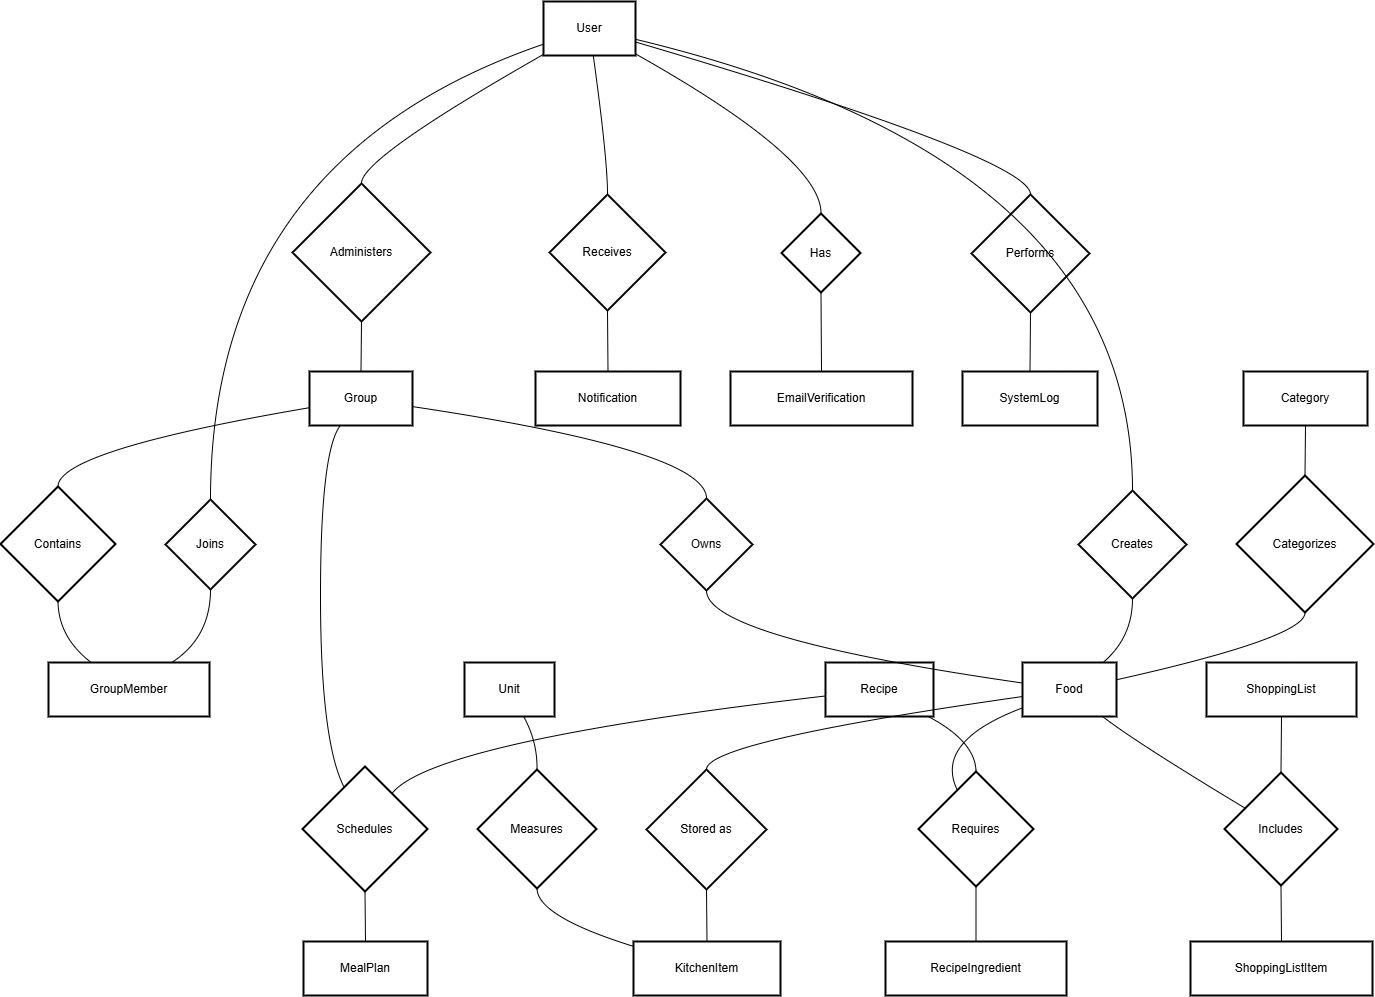

The diagram above was exported from draw.io. Its source (the exported page's mxGraphModel, read from the mxfile embedded in the PNG):
<mxGraphModel dx="2060" dy="938" grid="1" gridSize="10" guides="1" tooltips="1" connect="1" arrows="1" fold="1" page="1" pageScale="1" pageWidth="1169" pageHeight="827" math="0" shadow="0">
  <root>
    <mxCell id="0" />
    <mxCell id="1" parent="0" />
    <mxCell id="X8edW7EbXa2lm3B41MJK-5" parent="1" style="whiteSpace=wrap;strokeWidth=2;" value="User" vertex="1">
      <mxGeometry height="54" width="92" x="563" y="99" as="geometry" />
    </mxCell>
    <mxCell id="X8edW7EbXa2lm3B41MJK-6" parent="1" style="whiteSpace=wrap;strokeWidth=2;" value="Group" vertex="1">
      <mxGeometry height="54" width="103" x="329" y="469" as="geometry" />
    </mxCell>
    <mxCell id="X8edW7EbXa2lm3B41MJK-7" parent="1" style="whiteSpace=wrap;strokeWidth=2;" value="GroupMember" vertex="1">
      <mxGeometry height="54" width="161" x="68" y="760" as="geometry" />
    </mxCell>
    <mxCell id="X8edW7EbXa2lm3B41MJK-8" parent="1" style="whiteSpace=wrap;strokeWidth=2;" value="Category" vertex="1">
      <mxGeometry height="54" width="124" x="1263" y="469" as="geometry" />
    </mxCell>
    <mxCell id="X8edW7EbXa2lm3B41MJK-9" parent="1" style="whiteSpace=wrap;strokeWidth=2;" value="Food" vertex="1">
      <mxGeometry height="54" width="94" x="1042" y="760" as="geometry" />
    </mxCell>
    <mxCell id="X8edW7EbXa2lm3B41MJK-10" parent="1" style="whiteSpace=wrap;strokeWidth=2;" value="Unit" vertex="1">
      <mxGeometry height="54" width="90" x="484" y="760" as="geometry" />
    </mxCell>
    <mxCell id="X8edW7EbXa2lm3B41MJK-11" parent="1" style="whiteSpace=wrap;strokeWidth=2;" value="KitchenItem" vertex="1">
      <mxGeometry height="54" width="147" x="653" y="1039" as="geometry" />
    </mxCell>
    <mxCell id="X8edW7EbXa2lm3B41MJK-12" parent="1" style="whiteSpace=wrap;strokeWidth=2;" value="Recipe" vertex="1">
      <mxGeometry height="54" width="108" x="845" y="760" as="geometry" />
    </mxCell>
    <mxCell id="X8edW7EbXa2lm3B41MJK-13" parent="1" style="whiteSpace=wrap;strokeWidth=2;" value="RecipeIngredient" vertex="1">
      <mxGeometry height="54" width="181" x="905" y="1039" as="geometry" />
    </mxCell>
    <mxCell id="X8edW7EbXa2lm3B41MJK-14" parent="1" style="whiteSpace=wrap;strokeWidth=2;" value="MealPlan" vertex="1">
      <mxGeometry height="54" width="124" x="323" y="1039" as="geometry" />
    </mxCell>
    <mxCell id="X8edW7EbXa2lm3B41MJK-15" parent="1" style="whiteSpace=wrap;strokeWidth=2;" value="ShoppingList" vertex="1">
      <mxGeometry height="54" width="150" x="1226" y="760" as="geometry" />
    </mxCell>
    <mxCell id="X8edW7EbXa2lm3B41MJK-16" parent="1" style="whiteSpace=wrap;strokeWidth=2;" value="ShoppingListItem" vertex="1">
      <mxGeometry height="54" width="182" x="1210" y="1039" as="geometry" />
    </mxCell>
    <mxCell id="X8edW7EbXa2lm3B41MJK-17" parent="1" style="whiteSpace=wrap;strokeWidth=2;" value="Notification" vertex="1">
      <mxGeometry height="54" width="145" x="555" y="469" as="geometry" />
    </mxCell>
    <mxCell id="X8edW7EbXa2lm3B41MJK-18" parent="1" style="whiteSpace=wrap;strokeWidth=2;" value="EmailVerification" vertex="1">
      <mxGeometry height="54" width="182" x="750" y="469" as="geometry" />
    </mxCell>
    <mxCell id="X8edW7EbXa2lm3B41MJK-19" parent="1" style="whiteSpace=wrap;strokeWidth=2;" value="SystemLog" vertex="1">
      <mxGeometry height="54" width="135" x="982" y="469" as="geometry" />
    </mxCell>
    <mxCell id="X8edW7EbXa2lm3B41MJK-20" parent="1" style="rhombus;strokeWidth=2;whiteSpace=wrap;" value="Administers" vertex="1">
      <mxGeometry height="138" width="138" x="312" y="281" as="geometry" />
    </mxCell>
    <mxCell id="X8edW7EbXa2lm3B41MJK-21" parent="1" style="rhombus;strokeWidth=2;whiteSpace=wrap;" value="Joins" vertex="1">
      <mxGeometry height="90" width="90" x="185" y="597" as="geometry" />
    </mxCell>
    <mxCell id="X8edW7EbXa2lm3B41MJK-22" parent="1" style="rhombus;strokeWidth=2;whiteSpace=wrap;" value="Contains" vertex="1">
      <mxGeometry height="115" width="115" x="20" y="584" as="geometry" />
    </mxCell>
    <mxCell id="X8edW7EbXa2lm3B41MJK-23" parent="1" style="rhombus;strokeWidth=2;whiteSpace=wrap;" value="Categorizes" vertex="1">
      <mxGeometry height="137" width="137" x="1256" y="573" as="geometry" />
    </mxCell>
    <mxCell id="X8edW7EbXa2lm3B41MJK-24" parent="1" style="rhombus;strokeWidth=2;whiteSpace=wrap;" value="Creates" vertex="1">
      <mxGeometry height="108" width="108" x="1098" y="588" as="geometry" />
    </mxCell>
    <mxCell id="X8edW7EbXa2lm3B41MJK-25" parent="1" style="rhombus;strokeWidth=2;whiteSpace=wrap;" value="Owns" vertex="1">
      <mxGeometry height="92" width="92" x="680" y="596" as="geometry" />
    </mxCell>
    <mxCell id="X8edW7EbXa2lm3B41MJK-26" parent="1" style="rhombus;strokeWidth=2;whiteSpace=wrap;" value="Stored as" vertex="1">
      <mxGeometry height="120" width="120" x="666" y="867" as="geometry" />
    </mxCell>
    <mxCell id="X8edW7EbXa2lm3B41MJK-27" parent="1" style="rhombus;strokeWidth=2;whiteSpace=wrap;" value="Measures" vertex="1">
      <mxGeometry height="119" width="119" x="497" y="867" as="geometry" />
    </mxCell>
    <mxCell id="X8edW7EbXa2lm3B41MJK-28" parent="1" style="rhombus;strokeWidth=2;whiteSpace=wrap;" value="Requires" vertex="1">
      <mxGeometry height="115" width="115" x="938" y="869" as="geometry" />
    </mxCell>
    <mxCell id="X8edW7EbXa2lm3B41MJK-29" parent="1" style="rhombus;strokeWidth=2;whiteSpace=wrap;" value="Schedules" vertex="1">
      <mxGeometry height="125" width="125" x="322" y="864" as="geometry" />
    </mxCell>
    <mxCell id="X8edW7EbXa2lm3B41MJK-30" parent="1" style="rhombus;strokeWidth=2;whiteSpace=wrap;" value="Includes" vertex="1">
      <mxGeometry height="113" width="113" x="1244" y="870" as="geometry" />
    </mxCell>
    <mxCell id="X8edW7EbXa2lm3B41MJK-31" parent="1" style="rhombus;strokeWidth=2;whiteSpace=wrap;" value="Receives" vertex="1">
      <mxGeometry height="116" width="116" x="569" y="292" as="geometry" />
    </mxCell>
    <mxCell id="X8edW7EbXa2lm3B41MJK-32" parent="1" style="rhombus;strokeWidth=2;whiteSpace=wrap;" value="Performs" vertex="1">
      <mxGeometry height="118" width="118" x="991" y="292" as="geometry" />
    </mxCell>
    <mxCell id="X8edW7EbXa2lm3B41MJK-33" parent="1" style="rhombus;strokeWidth=2;whiteSpace=wrap;" value="Has" vertex="1">
      <mxGeometry height="79" width="79" x="801" y="311" as="geometry" />
    </mxCell>
    <mxCell id="X8edW7EbXa2lm3B41MJK-34" edge="1" parent="1" source="X8edW7EbXa2lm3B41MJK-5" style="curved=1;startArrow=none;endArrow=none;exitX=0;exitY=0.98;entryX=0.5;entryY=0;rounded=0;" target="X8edW7EbXa2lm3B41MJK-20" value="">
      <mxGeometry relative="1" as="geometry">
        <Array as="points">
          <mxPoint x="380" y="256" />
        </Array>
      </mxGeometry>
    </mxCell>
    <mxCell id="X8edW7EbXa2lm3B41MJK-35" edge="1" parent="1" source="X8edW7EbXa2lm3B41MJK-20" style="curved=1;startArrow=none;endArrow=none;exitX=0.5;exitY=1;entryX=0.5;entryY=0;rounded=0;" target="X8edW7EbXa2lm3B41MJK-6" value="">
      <mxGeometry relative="1" as="geometry">
        <Array as="points" />
      </mxGeometry>
    </mxCell>
    <mxCell id="X8edW7EbXa2lm3B41MJK-36" edge="1" parent="1" source="X8edW7EbXa2lm3B41MJK-5" style="curved=1;startArrow=none;endArrow=none;exitX=0;exitY=0.79;entryX=0.5;entryY=0;rounded=0;" target="X8edW7EbXa2lm3B41MJK-21" value="">
      <mxGeometry relative="1" as="geometry">
        <Array as="points">
          <mxPoint x="230" y="256" />
        </Array>
      </mxGeometry>
    </mxCell>
    <mxCell id="X8edW7EbXa2lm3B41MJK-37" edge="1" parent="1" source="X8edW7EbXa2lm3B41MJK-21" style="curved=1;startArrow=none;endArrow=none;exitX=0.5;exitY=1;entryX=0.76;entryY=0.01;rounded=0;" target="X8edW7EbXa2lm3B41MJK-7" value="">
      <mxGeometry relative="1" as="geometry">
        <Array as="points">
          <mxPoint x="230" y="735" />
        </Array>
      </mxGeometry>
    </mxCell>
    <mxCell id="X8edW7EbXa2lm3B41MJK-38" edge="1" parent="1" source="X8edW7EbXa2lm3B41MJK-6" style="curved=1;startArrow=none;endArrow=none;exitX=0;exitY=0.67;entryX=0.5;entryY=0;rounded=0;" target="X8edW7EbXa2lm3B41MJK-22" value="">
      <mxGeometry relative="1" as="geometry">
        <Array as="points">
          <mxPoint x="78" y="548" />
        </Array>
      </mxGeometry>
    </mxCell>
    <mxCell id="X8edW7EbXa2lm3B41MJK-39" edge="1" parent="1" source="X8edW7EbXa2lm3B41MJK-22" style="curved=1;startArrow=none;endArrow=none;exitX=0.5;exitY=1;entryX=0.27;entryY=0.01;rounded=0;" target="X8edW7EbXa2lm3B41MJK-7" value="">
      <mxGeometry relative="1" as="geometry">
        <Array as="points">
          <mxPoint x="78" y="735" />
        </Array>
      </mxGeometry>
    </mxCell>
    <mxCell id="X8edW7EbXa2lm3B41MJK-40" edge="1" parent="1" source="X8edW7EbXa2lm3B41MJK-8" style="curved=1;startArrow=none;endArrow=none;exitX=0.5;exitY=1;entryX=0.5;entryY=0;rounded=0;" target="X8edW7EbXa2lm3B41MJK-23" value="">
      <mxGeometry relative="1" as="geometry">
        <Array as="points" />
      </mxGeometry>
    </mxCell>
    <mxCell id="X8edW7EbXa2lm3B41MJK-41" edge="1" parent="1" source="X8edW7EbXa2lm3B41MJK-23" style="curved=1;startArrow=none;endArrow=none;exitX=0.5;exitY=1;entryX=1;entryY=0.32;rounded=0;" target="X8edW7EbXa2lm3B41MJK-9" value="">
      <mxGeometry relative="1" as="geometry">
        <Array as="points">
          <mxPoint x="1325" y="735" />
        </Array>
      </mxGeometry>
    </mxCell>
    <mxCell id="X8edW7EbXa2lm3B41MJK-42" edge="1" parent="1" source="X8edW7EbXa2lm3B41MJK-5" style="curved=1;startArrow=none;endArrow=none;exitX=1;exitY=0.7;entryX=0.5;entryY=0;rounded=0;" target="X8edW7EbXa2lm3B41MJK-24" value="">
      <mxGeometry relative="1" as="geometry">
        <Array as="points">
          <mxPoint x="1152" y="256" />
        </Array>
      </mxGeometry>
    </mxCell>
    <mxCell id="X8edW7EbXa2lm3B41MJK-43" edge="1" parent="1" source="X8edW7EbXa2lm3B41MJK-24" style="curved=1;startArrow=none;endArrow=none;exitX=0.5;exitY=1;entryX=0.85;entryY=0.01;rounded=0;" target="X8edW7EbXa2lm3B41MJK-9" value="">
      <mxGeometry relative="1" as="geometry">
        <Array as="points">
          <mxPoint x="1152" y="735" />
        </Array>
      </mxGeometry>
    </mxCell>
    <mxCell id="X8edW7EbXa2lm3B41MJK-44" edge="1" parent="1" source="X8edW7EbXa2lm3B41MJK-6" style="curved=1;startArrow=none;endArrow=none;exitX=1;exitY=0.65;entryX=0.5;entryY=0;rounded=0;" target="X8edW7EbXa2lm3B41MJK-25" value="">
      <mxGeometry relative="1" as="geometry">
        <Array as="points">
          <mxPoint x="726" y="548" />
        </Array>
      </mxGeometry>
    </mxCell>
    <mxCell id="X8edW7EbXa2lm3B41MJK-45" edge="1" parent="1" source="X8edW7EbXa2lm3B41MJK-25" style="curved=1;startArrow=none;endArrow=none;exitX=0.5;exitY=1;entryX=0;entryY=0.38;rounded=0;" target="X8edW7EbXa2lm3B41MJK-9" value="">
      <mxGeometry relative="1" as="geometry">
        <Array as="points">
          <mxPoint x="726" y="735" />
        </Array>
      </mxGeometry>
    </mxCell>
    <mxCell id="X8edW7EbXa2lm3B41MJK-46" edge="1" parent="1" source="X8edW7EbXa2lm3B41MJK-9" style="curved=1;startArrow=none;endArrow=none;exitX=0;exitY=0.63;entryX=0.5;entryY=0;rounded=0;" target="X8edW7EbXa2lm3B41MJK-26" value="">
      <mxGeometry relative="1" as="geometry">
        <Array as="points">
          <mxPoint x="726" y="839" />
        </Array>
      </mxGeometry>
    </mxCell>
    <mxCell id="X8edW7EbXa2lm3B41MJK-47" edge="1" parent="1" source="X8edW7EbXa2lm3B41MJK-26" style="curved=1;startArrow=none;endArrow=none;exitX=0.5;exitY=1;entryX=0.5;entryY=0;rounded=0;" target="X8edW7EbXa2lm3B41MJK-11" value="">
      <mxGeometry relative="1" as="geometry">
        <Array as="points" />
      </mxGeometry>
    </mxCell>
    <mxCell id="X8edW7EbXa2lm3B41MJK-48" edge="1" parent="1" source="X8edW7EbXa2lm3B41MJK-10" style="curved=1;startArrow=none;endArrow=none;exitX=0.66;exitY=1.01;entryX=0.5;entryY=0;rounded=0;" target="X8edW7EbXa2lm3B41MJK-27" value="">
      <mxGeometry relative="1" as="geometry">
        <Array as="points">
          <mxPoint x="557" y="839" />
        </Array>
      </mxGeometry>
    </mxCell>
    <mxCell id="X8edW7EbXa2lm3B41MJK-49" edge="1" parent="1" source="X8edW7EbXa2lm3B41MJK-27" style="curved=1;startArrow=none;endArrow=none;exitX=0.5;exitY=1;entryX=0;entryY=0.09;rounded=0;" target="X8edW7EbXa2lm3B41MJK-11" value="">
      <mxGeometry relative="1" as="geometry">
        <Array as="points">
          <mxPoint x="557" y="1014" />
        </Array>
      </mxGeometry>
    </mxCell>
    <mxCell id="X8edW7EbXa2lm3B41MJK-50" edge="1" parent="1" source="X8edW7EbXa2lm3B41MJK-12" style="curved=1;startArrow=none;endArrow=none;exitX=0.96;exitY=1.01;entryX=0.5;entryY=0;rounded=0;" target="X8edW7EbXa2lm3B41MJK-28" value="">
      <mxGeometry relative="1" as="geometry">
        <Array as="points">
          <mxPoint x="995" y="839" />
        </Array>
      </mxGeometry>
    </mxCell>
    <mxCell id="X8edW7EbXa2lm3B41MJK-51" edge="1" parent="1" source="X8edW7EbXa2lm3B41MJK-28" style="curved=1;startArrow=none;endArrow=none;exitX=0.5;exitY=1;entryX=0.5;entryY=0;rounded=0;" target="X8edW7EbXa2lm3B41MJK-13" value="">
      <mxGeometry relative="1" as="geometry">
        <Array as="points" />
      </mxGeometry>
    </mxCell>
    <mxCell id="X8edW7EbXa2lm3B41MJK-52" edge="1" parent="1" source="X8edW7EbXa2lm3B41MJK-9" style="curved=1;startArrow=none;endArrow=none;exitX=0;exitY=0.84;entryX=0.26;entryY=0;rounded=0;" target="X8edW7EbXa2lm3B41MJK-28" value="">
      <mxGeometry relative="1" as="geometry">
        <Array as="points">
          <mxPoint x="953" y="839" />
        </Array>
      </mxGeometry>
    </mxCell>
    <mxCell id="X8edW7EbXa2lm3B41MJK-53" edge="1" parent="1" source="X8edW7EbXa2lm3B41MJK-12" style="curved=1;startArrow=none;endArrow=none;exitX=0;exitY=0.62;entryX=0.88;entryY=0;rounded=0;" target="X8edW7EbXa2lm3B41MJK-29" value="">
      <mxGeometry relative="1" as="geometry">
        <Array as="points">
          <mxPoint x="452" y="839" />
        </Array>
      </mxGeometry>
    </mxCell>
    <mxCell id="X8edW7EbXa2lm3B41MJK-54" edge="1" parent="1" source="X8edW7EbXa2lm3B41MJK-29" style="curved=1;startArrow=none;endArrow=none;exitX=0.5;exitY=1;entryX=0.5;entryY=0;rounded=0;" target="X8edW7EbXa2lm3B41MJK-14" value="">
      <mxGeometry relative="1" as="geometry">
        <Array as="points" />
      </mxGeometry>
    </mxCell>
    <mxCell id="X8edW7EbXa2lm3B41MJK-55" edge="1" parent="1" source="X8edW7EbXa2lm3B41MJK-6" style="curved=1;startArrow=none;endArrow=none;exitX=0.3;exitY=1;entryX=0.25;entryY=0;rounded=0;" target="X8edW7EbXa2lm3B41MJK-29" value="">
      <mxGeometry relative="1" as="geometry">
        <Array as="points">
          <mxPoint x="340" y="548" />
          <mxPoint x="340" y="839" />
        </Array>
      </mxGeometry>
    </mxCell>
    <mxCell id="X8edW7EbXa2lm3B41MJK-56" edge="1" parent="1" source="X8edW7EbXa2lm3B41MJK-15" style="curved=1;startArrow=none;endArrow=none;exitX=0.5;exitY=1.01;entryX=0.5;entryY=0;rounded=0;" target="X8edW7EbXa2lm3B41MJK-30" value="">
      <mxGeometry relative="1" as="geometry">
        <Array as="points" />
      </mxGeometry>
    </mxCell>
    <mxCell id="X8edW7EbXa2lm3B41MJK-57" edge="1" parent="1" source="X8edW7EbXa2lm3B41MJK-30" style="curved=1;startArrow=none;endArrow=none;exitX=0.5;exitY=1;entryX=0.5;entryY=0;rounded=0;" target="X8edW7EbXa2lm3B41MJK-16" value="">
      <mxGeometry relative="1" as="geometry">
        <Array as="points" />
      </mxGeometry>
    </mxCell>
    <mxCell id="X8edW7EbXa2lm3B41MJK-58" edge="1" parent="1" source="X8edW7EbXa2lm3B41MJK-9" style="curved=1;startArrow=none;endArrow=none;exitX=0.86;exitY=1.01;entryX=0;entryY=0.21;rounded=0;" target="X8edW7EbXa2lm3B41MJK-30" value="">
      <mxGeometry relative="1" as="geometry">
        <Array as="points">
          <mxPoint x="1154" y="839" />
        </Array>
      </mxGeometry>
    </mxCell>
    <mxCell id="X8edW7EbXa2lm3B41MJK-59" edge="1" parent="1" source="X8edW7EbXa2lm3B41MJK-5" style="curved=1;startArrow=none;endArrow=none;exitX=0.54;exitY=0.99;entryX=0.5;entryY=0;rounded=0;" target="X8edW7EbXa2lm3B41MJK-31" value="">
      <mxGeometry relative="1" as="geometry">
        <Array as="points">
          <mxPoint x="627" y="256" />
        </Array>
      </mxGeometry>
    </mxCell>
    <mxCell id="X8edW7EbXa2lm3B41MJK-60" edge="1" parent="1" source="X8edW7EbXa2lm3B41MJK-31" style="curved=1;startArrow=none;endArrow=none;exitX=0.5;exitY=1;entryX=0.5;entryY=0;rounded=0;" target="X8edW7EbXa2lm3B41MJK-17" value="">
      <mxGeometry relative="1" as="geometry">
        <Array as="points" />
      </mxGeometry>
    </mxCell>
    <mxCell id="X8edW7EbXa2lm3B41MJK-61" edge="1" parent="1" source="X8edW7EbXa2lm3B41MJK-5" style="curved=1;startArrow=none;endArrow=none;exitX=1;exitY=0.75;entryX=0.5;entryY=0;rounded=0;" target="X8edW7EbXa2lm3B41MJK-32" value="">
      <mxGeometry relative="1" as="geometry">
        <Array as="points">
          <mxPoint x="1050" y="256" />
        </Array>
      </mxGeometry>
    </mxCell>
    <mxCell id="X8edW7EbXa2lm3B41MJK-62" edge="1" parent="1" source="X8edW7EbXa2lm3B41MJK-32" style="curved=1;startArrow=none;endArrow=none;exitX=0.5;exitY=0.99;entryX=0.5;entryY=0;rounded=0;" target="X8edW7EbXa2lm3B41MJK-19" value="">
      <mxGeometry relative="1" as="geometry">
        <Array as="points" />
      </mxGeometry>
    </mxCell>
    <mxCell id="X8edW7EbXa2lm3B41MJK-63" edge="1" parent="1" source="X8edW7EbXa2lm3B41MJK-5" style="curved=1;startArrow=none;endArrow=none;exitX=1;exitY=0.97;entryX=0.5;entryY=0;rounded=0;" target="X8edW7EbXa2lm3B41MJK-33" value="">
      <mxGeometry relative="1" as="geometry">
        <Array as="points">
          <mxPoint x="841" y="256" />
        </Array>
      </mxGeometry>
    </mxCell>
    <mxCell id="X8edW7EbXa2lm3B41MJK-64" edge="1" parent="1" source="X8edW7EbXa2lm3B41MJK-33" style="curved=1;startArrow=none;endArrow=none;exitX=0.5;exitY=1;entryX=0.5;entryY=0;rounded=0;" target="X8edW7EbXa2lm3B41MJK-18" value="">
      <mxGeometry relative="1" as="geometry">
        <Array as="points" />
      </mxGeometry>
    </mxCell>
  </root>
</mxGraphModel>